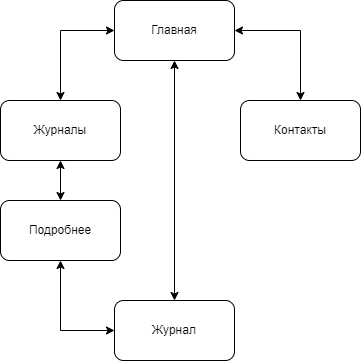

The diagram above was exported from draw.io. Its source (the exported page's mxGraphModel, read from the mxfile embedded in the PNG):
<mxGraphModel dx="714" dy="557" grid="1" gridSize="10" guides="1" tooltips="1" connect="1" arrows="1" fold="1" page="1" pageScale="1" pageWidth="827" pageHeight="1169" math="0" shadow="0">
  <root>
    <mxCell id="0" />
    <mxCell id="1" parent="0" />
    <mxCell id="-T9U8pawkiYSXp5u5A_s-10" style="edgeStyle=orthogonalEdgeStyle;rounded=0;orthogonalLoop=1;jettySize=auto;html=1;exitX=1;exitY=0.5;exitDx=0;exitDy=0;entryX=0.5;entryY=0;entryDx=0;entryDy=0;startArrow=classic;startFill=1;" edge="1" parent="1" source="-T9U8pawkiYSXp5u5A_s-1" target="-T9U8pawkiYSXp5u5A_s-4">
      <mxGeometry relative="1" as="geometry" />
    </mxCell>
    <mxCell id="-T9U8pawkiYSXp5u5A_s-11" style="edgeStyle=orthogonalEdgeStyle;rounded=0;orthogonalLoop=1;jettySize=auto;html=1;exitX=0;exitY=0.5;exitDx=0;exitDy=0;entryX=0.5;entryY=0;entryDx=0;entryDy=0;strokeColor=default;startArrow=classic;startFill=1;" edge="1" parent="1" source="-T9U8pawkiYSXp5u5A_s-1" target="-T9U8pawkiYSXp5u5A_s-3">
      <mxGeometry relative="1" as="geometry" />
    </mxCell>
    <mxCell id="-T9U8pawkiYSXp5u5A_s-14" style="edgeStyle=orthogonalEdgeStyle;rounded=0;orthogonalLoop=1;jettySize=auto;html=1;exitX=0.5;exitY=1;exitDx=0;exitDy=0;entryX=0.5;entryY=0;entryDx=0;entryDy=0;startArrow=classic;startFill=1;" edge="1" parent="1" source="-T9U8pawkiYSXp5u5A_s-1" target="-T9U8pawkiYSXp5u5A_s-6">
      <mxGeometry relative="1" as="geometry" />
    </mxCell>
    <mxCell id="-T9U8pawkiYSXp5u5A_s-1" value="Главная" style="rounded=1;whiteSpace=wrap;html=1;" vertex="1" parent="1">
      <mxGeometry x="354" y="160" width="120" height="60" as="geometry" />
    </mxCell>
    <mxCell id="-T9U8pawkiYSXp5u5A_s-12" style="edgeStyle=orthogonalEdgeStyle;rounded=0;orthogonalLoop=1;jettySize=auto;html=1;exitX=0.5;exitY=1;exitDx=0;exitDy=0;entryX=0.5;entryY=0;entryDx=0;entryDy=0;startArrow=classic;startFill=1;" edge="1" parent="1" source="-T9U8pawkiYSXp5u5A_s-3" target="-T9U8pawkiYSXp5u5A_s-5">
      <mxGeometry relative="1" as="geometry" />
    </mxCell>
    <mxCell id="-T9U8pawkiYSXp5u5A_s-3" value="Журналы" style="rounded=1;whiteSpace=wrap;html=1;" vertex="1" parent="1">
      <mxGeometry x="240" y="260" width="120" height="60" as="geometry" />
    </mxCell>
    <mxCell id="-T9U8pawkiYSXp5u5A_s-4" value="Контакты" style="rounded=1;whiteSpace=wrap;html=1;" vertex="1" parent="1">
      <mxGeometry x="480" y="260" width="120" height="60" as="geometry" />
    </mxCell>
    <mxCell id="-T9U8pawkiYSXp5u5A_s-13" style="edgeStyle=orthogonalEdgeStyle;rounded=0;orthogonalLoop=1;jettySize=auto;html=1;exitX=0.5;exitY=1;exitDx=0;exitDy=0;entryX=0;entryY=0.5;entryDx=0;entryDy=0;startArrow=classic;startFill=1;" edge="1" parent="1" source="-T9U8pawkiYSXp5u5A_s-5" target="-T9U8pawkiYSXp5u5A_s-6">
      <mxGeometry relative="1" as="geometry" />
    </mxCell>
    <mxCell id="-T9U8pawkiYSXp5u5A_s-5" value="Подробнее" style="rounded=1;whiteSpace=wrap;html=1;" vertex="1" parent="1">
      <mxGeometry x="240" y="360" width="120" height="60" as="geometry" />
    </mxCell>
    <mxCell id="-T9U8pawkiYSXp5u5A_s-6" value="Журнал" style="rounded=1;whiteSpace=wrap;html=1;" vertex="1" parent="1">
      <mxGeometry x="354" y="460" width="120" height="60" as="geometry" />
    </mxCell>
  </root>
</mxGraphModel>